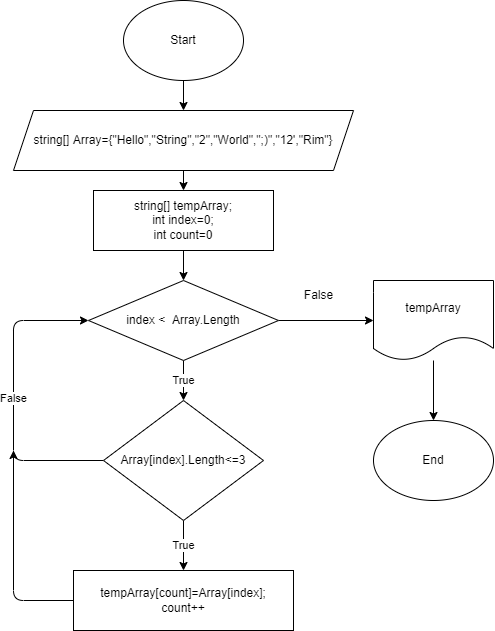

The diagram above was exported from draw.io. Its source (the exported page's mxGraphModel, read from the mxfile embedded in the PNG):
<mxGraphModel dx="1356" dy="314" grid="1" gridSize="10" guides="1" tooltips="1" connect="1" arrows="1" fold="1" page="1" pageScale="1" pageWidth="827" pageHeight="1169" math="0" shadow="0">
  <root>
    <mxCell id="0" />
    <mxCell id="1" parent="0" />
    <mxCell id="14" style="edgeStyle=none;html=1;exitX=0.5;exitY=1;exitDx=0;exitDy=0;entryX=0.5;entryY=0;entryDx=0;entryDy=0;" edge="1" parent="1" source="2" target="3">
      <mxGeometry relative="1" as="geometry" />
    </mxCell>
    <mxCell id="2" value="Start" style="ellipse;whiteSpace=wrap;html=1;" vertex="1" parent="1">
      <mxGeometry x="150" y="10" width="120" height="80" as="geometry" />
    </mxCell>
    <mxCell id="15" style="edgeStyle=none;html=1;exitX=0.5;exitY=1;exitDx=0;exitDy=0;entryX=0.5;entryY=0;entryDx=0;entryDy=0;" edge="1" parent="1" source="3" target="4">
      <mxGeometry relative="1" as="geometry" />
    </mxCell>
    <mxCell id="3" value="string[] Array={&quot;Hello&quot;,&quot;String&quot;,&quot;2&quot;,&quot;World&quot;,&quot;;)&quot;,&quot;12',&quot;Rim&quot;}" style="shape=parallelogram;perimeter=parallelogramPerimeter;whiteSpace=wrap;html=1;fixedSize=1;" vertex="1" parent="1">
      <mxGeometry x="40" y="120" width="340" height="60" as="geometry" />
    </mxCell>
    <mxCell id="16" style="edgeStyle=none;html=1;exitX=0.5;exitY=1;exitDx=0;exitDy=0;entryX=0.5;entryY=0;entryDx=0;entryDy=0;" edge="1" parent="1" source="4" target="5">
      <mxGeometry relative="1" as="geometry" />
    </mxCell>
    <mxCell id="4" value="string[] tempArray;&lt;br&gt;int index=0;&lt;br&gt;int count=0" style="rounded=0;whiteSpace=wrap;html=1;" vertex="1" parent="1">
      <mxGeometry x="120" y="200" width="180" height="60" as="geometry" />
    </mxCell>
    <mxCell id="10" style="edgeStyle=none;html=1;exitX=1;exitY=0.5;exitDx=0;exitDy=0;entryX=0;entryY=0.5;entryDx=0;entryDy=0;" edge="1" parent="1" source="5" target="6">
      <mxGeometry relative="1" as="geometry" />
    </mxCell>
    <mxCell id="11" value="True" style="edgeStyle=none;html=1;exitX=0.5;exitY=1;exitDx=0;exitDy=0;entryX=0.5;entryY=0;entryDx=0;entryDy=0;" edge="1" parent="1" source="5" target="8">
      <mxGeometry relative="1" as="geometry" />
    </mxCell>
    <mxCell id="5" value="index &amp;lt;&amp;nbsp; Array.Length" style="rhombus;whiteSpace=wrap;html=1;" vertex="1" parent="1">
      <mxGeometry x="115" y="290" width="190" height="80" as="geometry" />
    </mxCell>
    <mxCell id="13" style="edgeStyle=none;html=1;entryX=0.5;entryY=0;entryDx=0;entryDy=0;" edge="1" parent="1" source="6" target="7">
      <mxGeometry relative="1" as="geometry" />
    </mxCell>
    <mxCell id="6" value="tempArray" style="shape=document;whiteSpace=wrap;html=1;boundedLbl=1;" vertex="1" parent="1">
      <mxGeometry x="400" y="290" width="120" height="80" as="geometry" />
    </mxCell>
    <mxCell id="7" value="End" style="ellipse;whiteSpace=wrap;html=1;" vertex="1" parent="1">
      <mxGeometry x="400" y="430" width="120" height="80" as="geometry" />
    </mxCell>
    <mxCell id="17" value="False" style="edgeStyle=none;html=1;exitX=0;exitY=0.5;exitDx=0;exitDy=0;entryX=0;entryY=0.5;entryDx=0;entryDy=0;" edge="1" parent="1" source="8" target="5">
      <mxGeometry relative="1" as="geometry">
        <Array as="points">
          <mxPoint x="40" y="470" />
          <mxPoint x="40" y="330" />
        </Array>
      </mxGeometry>
    </mxCell>
    <mxCell id="19" value="True" style="edgeStyle=none;html=1;" edge="1" parent="1" source="8" target="18">
      <mxGeometry relative="1" as="geometry" />
    </mxCell>
    <mxCell id="8" value="Array[index].Length&amp;lt;=3" style="rhombus;whiteSpace=wrap;html=1;" vertex="1" parent="1">
      <mxGeometry x="130" y="410" width="160" height="120" as="geometry" />
    </mxCell>
    <mxCell id="12" value="False" style="text;html=1;align=center;verticalAlign=middle;resizable=0;points=[];autosize=1;strokeColor=none;fillColor=none;" vertex="1" parent="1">
      <mxGeometry x="320" y="290" width="50" height="30" as="geometry" />
    </mxCell>
    <mxCell id="20" style="edgeStyle=none;html=1;exitX=0;exitY=0.5;exitDx=0;exitDy=0;" edge="1" parent="1" source="18">
      <mxGeometry relative="1" as="geometry">
        <mxPoint x="40" y="460" as="targetPoint" />
        <Array as="points">
          <mxPoint x="40" y="610" />
        </Array>
      </mxGeometry>
    </mxCell>
    <mxCell id="18" value="tempArray[count]=Array[index];&lt;br&gt;count++" style="whiteSpace=wrap;html=1;" vertex="1" parent="1">
      <mxGeometry x="100" y="580" width="220" height="60" as="geometry" />
    </mxCell>
  </root>
</mxGraphModel>